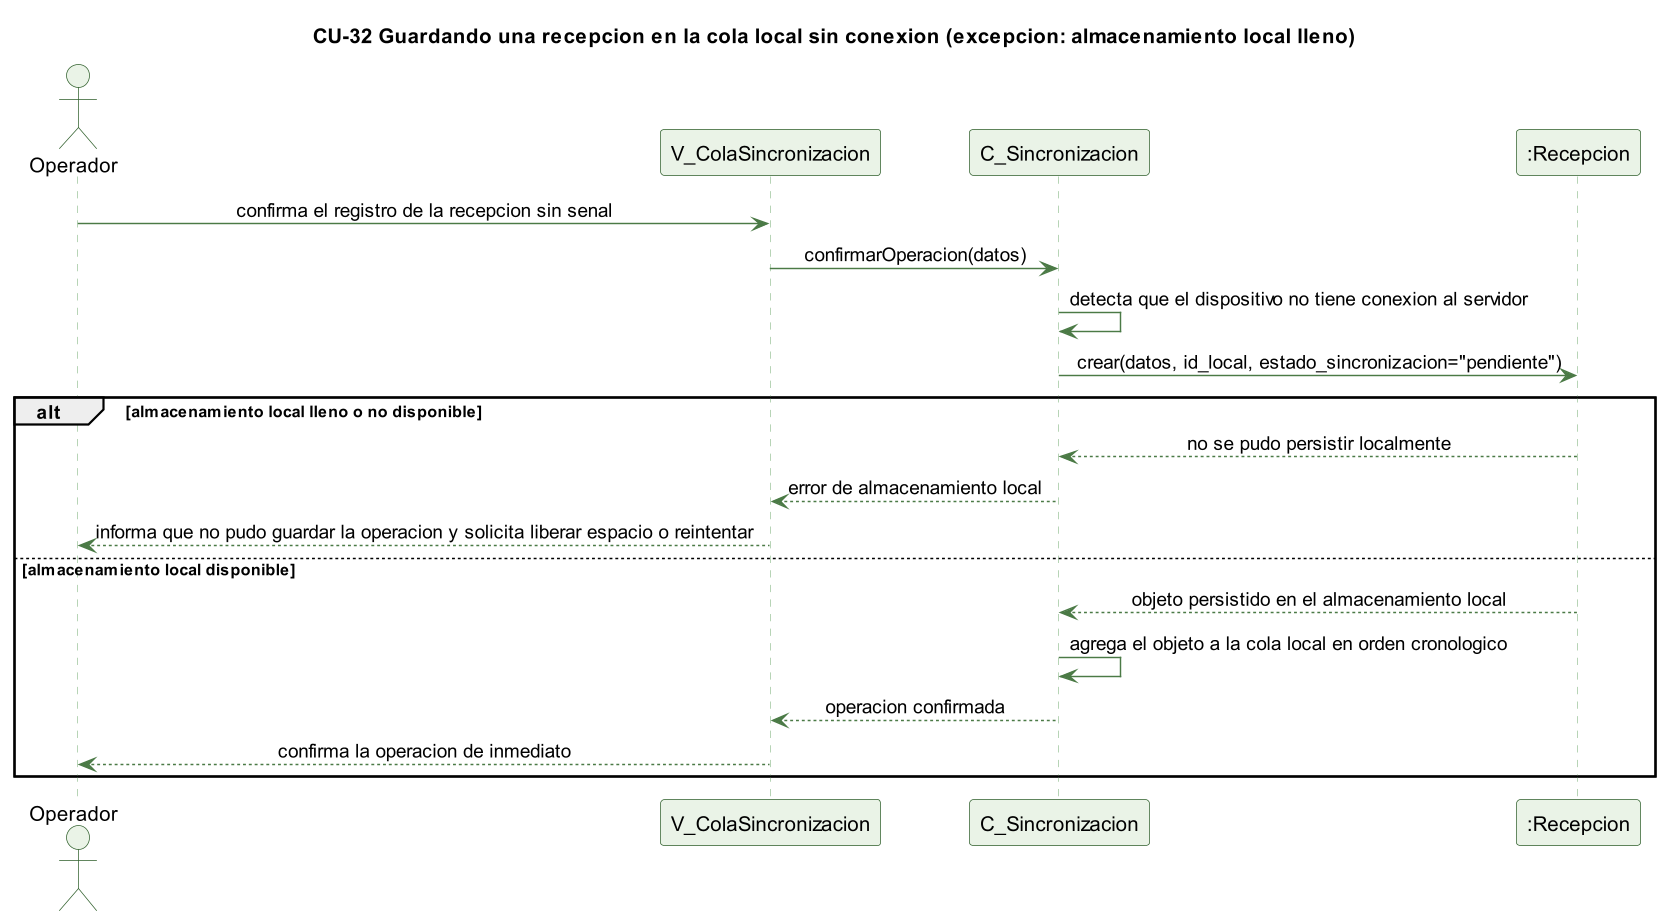

The diagram above was rendered by PlantUML. Its source (embedded in the PNG):
@startuml cu32-cola-local-excepcion
skinparamlocked dpi 140
' CU-32 Guardando una recepcion en la cola local sin conexion - flujo de excepcion
skinparam backgroundColor #FFFFFF
skinparam shadowing false
skinparam defaultFontName Helvetica
skinparam sequenceMessageAlign center
skinparam ParticipantBackgroundColor #EAF3E7
skinparam ParticipantBorderColor #2E5E2A
skinparam ActorBackgroundColor #EAF3E7
skinparam ActorBorderColor #2E5E2A
skinparam sequenceLifeLineBorderColor #9CC49A
skinparam ArrowColor #4B7A46

title CU-32 Guardando una recepcion en la cola local sin conexion (excepcion: almacenamiento local lleno)

actor Operador
participant "V_ColaSincronizacion" as V
participant "C_Sincronizacion" as C
participant ":Recepcion" as R

Operador -> V : confirma el registro de la recepcion sin senal
V -> C : confirmarOperacion(datos)
C -> C : detecta que el dispositivo no tiene conexion al servidor
C -> R : crear(datos, id_local, estado_sincronizacion="pendiente")
alt almacenamiento local lleno o no disponible
  R --> C : no se pudo persistir localmente
  C --> V : error de almacenamiento local
  V --> Operador : informa que no pudo guardar la operacion y solicita liberar espacio o reintentar
else almacenamiento local disponible
  R --> C : objeto persistido en el almacenamiento local
  C -> C : agrega el objeto a la cola local en orden cronologico
  C --> V : operacion confirmada
  V --> Operador : confirma la operacion de inmediato
end

@enduml